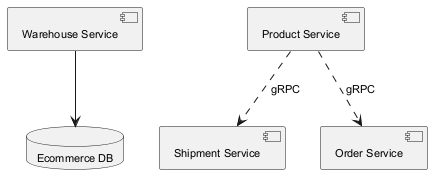

The diagram above was rendered by PlantUML. Its source (embedded in the PNG):
@startuml
skinparam backgroundColor #FFFFFF
skinparam classBackgroundColor #E8F4FA
skinparam classBorderColor #2C7DA0
skinparam defaultFontSize 11
component "Warehouse Service" as C_WarehouseService
component "Shipment Service" as C_ShipmentService
component "Product Service" as C_ProductService
component "Order Service" as C_OrderService
database "Ecommerce DB" as DB_ecommerce
C_WarehouseService --> DB_ecommerce
C_ProductService ..> C_OrderService : gRPC
C_ProductService ..> C_ShipmentService : gRPC
@enduml